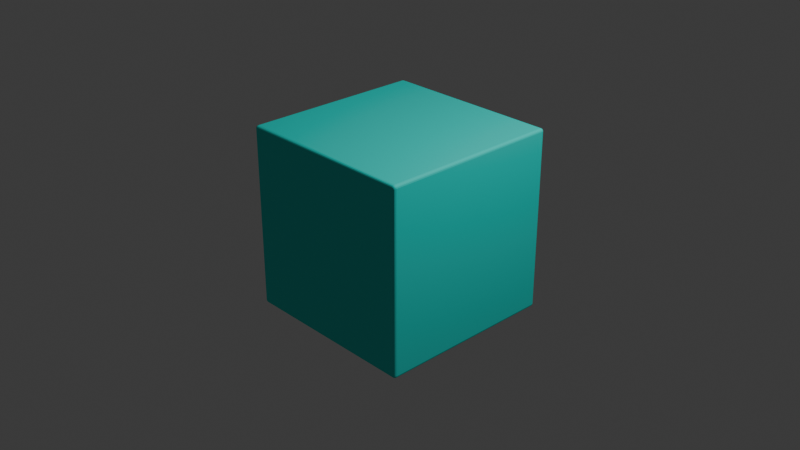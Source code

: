 # Source: Cube.blend  (saved by Blender 4.2.66; exported with 4.5.12 LTS)
import bpy
from mathutils import Matrix  # noqa: F401  (used for matrix-valued properties, if any)

bpy.ops.wm.read_factory_settings(use_empty=True)
scene = bpy.context.scene
scene.name = 'Scene'

# ---- collections
col_collection = bpy.data.collections.new('Collection'); scene.collection.children.link(col_collection)

# ---- materials (node trees are filled in below, after node groups)
mat_material = bpy.data.materials.new('Material')
mat_material.alpha_threshold = 0.0
mat_material.use_transparent_shadow = False
mat_material.roughness = 0.5
mat_material.line_color = (0.0, 0.0, 0.0, 1.0)

# ---- material node trees
mat_material.use_nodes = True; mat_material.node_tree.nodes.clear()
_N = mat_material.node_tree.nodes; _L = mat_material.node_tree.links
n0 = _N.new('ShaderNodeOutputMaterial'); n0.name = 'Material Output'; n0.location = (300, 300)
n1 = _N.new('ShaderNodeBsdfPrincipled'); n1.name = 'Principled BSDF'; n1.location = (10, 300)
n1.inputs[0].default_value = (0.0, 0.8009, 0.7049, 1.0)
n1.inputs[2].default_value = 0.7227
n1.inputs[3].default_value = 1.45
_L.new(n1.outputs[0], n0.inputs[0])
n0.is_active_output = True

# ---- world
world_world = bpy.data.worlds.new('World'); scene.world = world_world
world_world.use_nodes = True; world_world.node_tree.nodes.clear()
_N = world_world.node_tree.nodes; _L = world_world.node_tree.links
n0 = _N.new('ShaderNodeOutputWorld'); n0.name = 'World Output'; n0.location = (300, 300)
n1 = _N.new('ShaderNodeBackground'); n1.name = 'Background'; n1.location = (10, 300)
n1.inputs[0].default_value = (0.05088, 0.05088, 0.05088, 1.0)
_L.new(n1.outputs[0], n0.inputs[0])
n0.is_active_output = True
world_world.color = (0.05088, 0.05088, 0.05088)
world_world.sun_shadow_jitter_overblur = 0.0

# ---- cameras
cam_camera = bpy.data.cameras.new('Camera')
cam_camera.clip_end = 100.0
cam_camera.ortho_scale = 7.314

# ---- lights
light_light = bpy.data.lights.new('Light', 'POINT')
light_light.energy = 1000.0
light_light.shadow_soft_size = 0.1

# ---- meshes
me_cube = bpy.data.meshes.new('Cube')
me_cube.from_pydata([(0.9844, 0.9844, 0.9844), (0.9844, 0.9844, -0.9844), (0.9844, -0.9844, 0.9844), (0.9844, -0.9844, -0.9844), (-0.9844, 0.9844, 0.9844), (-0.9844, 0.9844, -0.9844), (-0.9844, -0.9844, 0.9844), (-0.9844, -0.9844, -0.9844), (-0.9887, -0.9668, -0.9887), (-0.9868, -0.9778, -0.9868), (-0.9668, 0.9887, -0.9887), (-0.9778, 0.9868, -0.9868), (0.9887, 0.9887, -0.9668), (0.9868, 0.9868, -0.9778), (-0.9887, -0.9887, 0.9668), (-0.9868, -0.9868, 0.9778), (0.9887, -0.9887, -0.9668), (0.9868, -0.9868, -0.9778), (-0.9887, 0.9887, -0.9668), (-0.9868, 0.9868, -0.9778), (-0.9668, -0.9887, 0.9887), (-0.9778, -0.9868, 0.9868), (0.9887, -0.9668, 0.9887), (0.9868, -0.9778, 0.9868), (0.9668, -0.9887, -0.9887), (0.9778, -0.9868, -0.9868), (-0.9887, 0.9668, 0.9887), (-0.9868, 0.9778, 0.9868), (0.9668, 0.9887, 0.9887), (0.9778, 0.9868, 0.9868), (0.9887, 0.9668, -0.9887), (0.9868, 0.9778, -0.9868), (-0.9868, 0.9778, -0.9868), (-0.9887, 0.9668, -0.9887), (0.9778, 0.9868, -0.9868), (0.9668, 0.9887, -0.9887), (0.9868, 0.9868, 0.9778), (0.9887, 0.9887, 0.9668), (-0.9868, -0.9868, -0.9778), (-0.9887, -0.9887, -0.9668), (0.9868, -0.9868, 0.9778), (0.9887, -0.9887, 0.9668), (-0.9868, 0.9868, 0.9778), (-0.9887, 0.9887, 0.9668), (0.9778, -0.9868, 0.9868), (0.9668, -0.9887, 0.9887), (0.9868, 0.9778, 0.9868), (0.9887, 0.9668, 0.9887), (-0.9778, -0.9868, -0.9868), (-0.9668, -0.9887, -0.9887), (-0.9868, -0.9778, 0.9868), (-0.9887, -0.9668, 0.9887), (-0.9778, 0.9868, 0.9868), (-0.9668, 0.9887, 0.9887), (0.9868, -0.9778, -0.9868), (0.9887, -0.9668, -0.9887), (-0.9673, -0.9673, 0.9974), (-0.9795, -0.967, 0.9945), (-0.967, -0.9795, 0.9945), (-0.9785, -0.9785, 0.9918), (-0.9673, -0.9974, 0.9673), (-0.967, -0.9945, 0.9795), (-0.9795, -0.9945, 0.967), (-0.9785, -0.9918, 0.9785), (-0.9974, 0.9673, 0.9673), (-0.9945, 0.967, 0.9795), (-0.9945, 0.9795, 0.967), (-0.9918, 0.9785, 0.9785), (0.9673, -0.9673, -0.9974), (0.9795, -0.967, -0.9945), (0.967, -0.9795, -0.9945), (0.9785, -0.9785, -0.9918), (0.9974, -0.9673, 0.9673), (0.9945, -0.967, 0.9795), (0.9945, -0.9795, 0.967), (0.9918, -0.9785, 0.9785), (0.9673, 0.9974, 0.9673), (0.967, 0.9945, 0.9795), (0.9795, 0.9945, 0.967), (0.9785, 0.9918, 0.9785), (0.967, 0.9945, -0.9795), (0.9673, 0.9974, -0.9673), (0.9785, 0.9918, -0.9785), (0.9795, 0.9945, -0.967), (-0.9785, 0.9918, -0.9785), (-0.9795, 0.9945, -0.967), (-0.967, 0.9945, -0.9795), (-0.9673, 0.9974, -0.9673), (-0.9795, 0.9945, 0.967), (-0.9785, 0.9918, 0.9785), (-0.9673, 0.9974, 0.9673), (-0.967, 0.9945, 0.9795), (0.9945, -0.967, -0.9795), (0.9974, -0.9673, -0.9673), (0.9918, -0.9785, -0.9785), (0.9945, -0.9795, -0.967), (0.9918, 0.9785, -0.9785), (0.9945, 0.9795, -0.967), (0.9945, 0.967, -0.9795), (0.9974, 0.9673, -0.9673), (0.9945, 0.9795, 0.967), (0.9918, 0.9785, 0.9785), (0.9974, 0.9673, 0.9673), (0.9945, 0.967, 0.9795), (-0.9795, -0.967, -0.9945), (-0.9673, -0.9673, -0.9974), (-0.9785, -0.9785, -0.9918), (-0.967, -0.9795, -0.9945), (-0.9785, 0.9785, -0.9918), (-0.967, 0.9795, -0.9945), (-0.9795, 0.967, -0.9945), (-0.9673, 0.9673, -0.9974), (0.967, 0.9795, -0.9945), (0.9785, 0.9785, -0.9918), (0.9673, 0.9673, -0.9974), (0.9795, 0.967, -0.9945), (-0.9945, 0.967, -0.9795), (-0.9974, 0.9673, -0.9673), (-0.9918, 0.9785, -0.9785), (-0.9945, 0.9795, -0.967), (-0.9918, -0.9785, -0.9785), (-0.9945, -0.9795, -0.967), (-0.9945, -0.967, -0.9795), (-0.9974, -0.9673, -0.9673), (-0.9945, -0.9795, 0.967), (-0.9918, -0.9785, 0.9785), (-0.9974, -0.9673, 0.9673), (-0.9945, -0.967, 0.9795), (-0.967, -0.9945, -0.9795), (-0.9673, -0.9974, -0.9673), (-0.9785, -0.9918, -0.9785), (-0.9795, -0.9945, -0.967), (0.9785, -0.9918, -0.9785), (0.9795, -0.9945, -0.967), (0.967, -0.9945, -0.9795), (0.9673, -0.9974, -0.9673), (0.9795, -0.9945, 0.967), (0.9785, -0.9918, 0.9785), (0.9673, -0.9974, 0.9673), (0.967, -0.9945, 0.9795), (0.9795, -0.967, 0.9945), (0.9673, -0.9673, 0.9974), (0.9785, -0.9785, 0.9918), (0.967, -0.9795, 0.9945), (0.9785, 0.9785, 0.9918), (0.967, 0.9795, 0.9945), (0.9795, 0.967, 0.9945), (0.9673, 0.9673, 0.9974), (-0.967, 0.9795, 0.9945), (-0.9785, 0.9785, 0.9918), (-0.9673, 0.9673, 0.9974), (-0.9795, 0.967, 0.9945)], [], [(87, 90, 76, 81), (72, 73, 75, 74), (71, 54, 3, 25), (145, 28, 53, 148), (141, 56, 58, 143), (56, 57, 59, 58), (14, 124, 121, 39), (1, 13, 96, 31), (81, 83, 82, 80), (2, 44, 137, 40), (60, 61, 63, 62), (95, 74, 41, 16), (106, 48, 7, 9), (117, 116, 122, 123), (64, 65, 67, 66), (98, 92, 55, 30), (79, 29, 0, 36), (66, 43, 18, 119), (103, 73, 72, 102), (68, 69, 71, 70), (0, 46, 101, 36), (110, 104, 8, 33), (61, 20, 21, 63), (69, 55, 54, 71), (73, 22, 23, 75), (115, 69, 68, 114), (44, 45, 139, 137), (19, 18, 85, 84), (52, 53, 91, 89), (27, 26, 151, 149), (36, 101, 100, 37), (81, 80, 86, 87), (131, 39, 38, 130), (116, 118, 32, 33), (5, 11, 108, 32), (57, 51, 50, 59), (66, 67, 42, 43), (141, 147, 150, 56), (72, 74, 95, 93), (1, 31, 113, 34), (89, 91, 90, 88), (7, 38, 120, 9), (136, 133, 16, 41), (11, 84, 86, 10), (83, 12, 13, 82), (133, 136, 138, 135), (101, 103, 102, 100), (130, 38, 7, 48), (47, 22, 73, 103), (92, 94, 54, 55), (147, 145, 148, 150), (117, 119, 118, 116), (82, 13, 1, 34), (55, 69, 115, 30), (31, 96, 98, 30), (141, 143, 142, 140), (139, 61, 60, 138), (67, 27, 4, 42), (12, 37, 100, 97), (13, 12, 97, 96), (128, 134, 135, 129), (105, 107, 106, 104), (107, 105, 68, 70), (20, 45, 143, 58), (59, 50, 6, 21), (46, 47, 103, 101), (151, 57, 56, 150), (147, 141, 140, 146), (123, 126, 64, 117), (125, 127, 126, 124), (93, 92, 98, 99), (4, 52, 89, 42), (10, 35, 112, 109), (76, 77, 79, 78), (146, 140, 22, 47), (96, 97, 99, 98), (118, 19, 5, 32), (18, 43, 88, 85), (120, 121, 123, 122), (4, 27, 149, 52), (34, 113, 112, 35), (31, 30, 115, 113), (137, 139, 138, 136), (117, 64, 66, 119), (129, 60, 62, 131), (63, 21, 6, 15), (26, 51, 57, 151), (58, 59, 21, 20), (84, 85, 87, 86), (129, 135, 138, 60), (94, 17, 3, 54), (9, 120, 122, 8), (121, 124, 126, 123), (132, 133, 135, 134), (50, 51, 127, 125), (139, 45, 20, 61), (93, 95, 94, 92), (39, 131, 62, 14), (0, 29, 144, 46), (108, 109, 111, 110), (17, 16, 133, 132), (5, 19, 84, 11), (70, 24, 49, 107), (85, 88, 90, 87), (111, 114, 68, 105), (83, 78, 37, 12), (149, 151, 150, 148), (116, 33, 8, 122), (75, 23, 2, 40), (97, 100, 102, 99), (129, 131, 130, 128), (65, 64, 126, 127), (128, 49, 24, 134), (3, 17, 132, 25), (143, 45, 44, 142), (10, 86, 80, 35), (113, 115, 114, 112), (77, 76, 90, 91), (142, 44, 2, 23), (26, 65, 127, 51), (140, 142, 23, 22), (105, 104, 110, 111), (144, 145, 147, 146), (93, 99, 102, 72), (6, 50, 125, 15), (28, 77, 91, 53), (76, 78, 83, 81), (46, 144, 146, 47), (104, 106, 9, 8), (80, 82, 34, 35), (95, 16, 17, 94), (15, 125, 124, 14), (70, 71, 25, 24), (111, 109, 112, 114), (107, 49, 48, 106), (11, 10, 109, 108), (119, 18, 19, 118), (62, 63, 15, 14), (78, 79, 36, 37), (42, 89, 88, 43), (40, 137, 136, 41), (77, 28, 29, 79), (65, 26, 27, 67), (74, 75, 40, 41), (128, 130, 48, 49), (38, 39, 121, 120), (29, 28, 145, 144), (25, 132, 134, 24), (32, 108, 110, 33), (52, 149, 148, 53)])
_uv = me_cube.uv_layers.new(name='UVMap')
_uv.uv.foreach_set('vector', [0.3789, 0.2539, 0.6211, 0.2539, 0.6211, 0.4961, 0.3789, 0.4961, 0.6211, 0.7461, 0.623, 0.7461, 0.623, 0.748, 0.6211, 0.748, 0.373, 0.748, 0.375, 0.748, 0.375, 0.75, 0.373, 0.75, 0.6289, 0.502, 0.6289, 0.5, 0.8711, 0.5, 0.8711, 0.502, 0.6289, 0.7461, 0.8711, 0.7461, 0.8711, 0.748, 0.6289, 0.748, 0.8711, 0.7461, 0.873, 0.7461, 0.873, 0.748, 0.8711, 0.748, 0.6211, 0.0, 0.6211, 0.001953, 0.3789, 0.001953, 0.3789, 0.0, 0.375, 0.5, 0.377, 0.5, 0.377, 0.502, 0.375, 0.502, 0.3789, 0.4961, 0.3789, 0.498, 0.377, 0.498, 0.377, 0.4961, 0.625, 0.75, 0.625, 0.752, 0.623, 0.752, 0.623, 0.75, 0.6211, 0.9961, 0.623, 0.9961, 0.623, 0.998, 0.6211, 0.998, 0.3789, 0.748, 0.6211, 0.748, 0.6211, 0.75, 0.3789, 0.75, 0.127, 0.748, 0.127, 0.75, 0.125, 0.75, 0.125, 0.748, 0.3789, 0.2461, 0.377, 0.2461, 0.377, 0.003906, 0.3789, 0.003906, 0.6211, 0.2461, 0.623, 0.2461, 0.623, 0.248, 0.6211, 0.248, 0.377, 0.5039, 0.377, 0.7461, 0.375, 0.7461, 0.375, 0.5039, 0.623, 0.498, 0.625, 0.498, 0.625, 0.5, 0.623, 0.5, 0.6211, 0.248, 0.6211, 0.25, 0.3789, 0.25, 0.3789, 0.248, 0.623, 0.5039, 0.623, 0.7461, 0.6211, 0.7461, 0.6211, 0.5039, 0.3711, 0.7461, 0.373, 0.7461, 0.373, 0.748, 0.3711, 0.748, 0.625, 0.5, 0.625, 0.502, 0.623, 0.502, 0.623, 0.5, 0.127, 0.5039, 0.127, 0.7461, 0.125, 0.7461, 0.125, 0.5039, 0.623, 0.9961, 0.625, 0.9961, 0.625, 0.998, 0.623, 0.998, 0.373, 0.7461, 0.375, 0.7461, 0.375, 0.748, 0.373, 0.748, 0.623, 0.7461, 0.625, 0.7461, 0.625, 0.748, 0.623, 0.748, 0.373, 0.5039, 0.373, 0.7461, 0.3711, 0.7461, 0.3711, 0.5039, 0.625, 0.752, 0.625, 0.7539, 0.623, 0.7539, 0.623, 0.752, 0.377, 0.25, 0.3789, 0.25, 0.3789, 0.252, 0.377, 0.252, 0.625, 0.252, 0.625, 0.2539, 0.623, 0.2539, 0.623, 0.252, 0.875, 0.502, 0.875, 0.5039, 0.873, 0.5039, 0.873, 0.502, 0.623, 0.5, 0.623, 0.502, 0.6211, 0.502, 0.6211, 0.5, 0.3789, 0.4961, 0.377, 0.4961, 0.377, 0.2539, 0.3789, 0.2539, 0.3789, 0.998, 0.3789, 1.0, 0.377, 1.0, 0.377, 0.998, 0.377, 0.2461, 0.377, 0.248, 0.375, 0.248, 0.375, 0.2461, 0.125, 0.5, 0.127, 0.5, 0.127, 0.502, 0.125, 0.502, 0.873, 0.7461, 0.875, 0.7461, 0.875, 0.748, 0.873, 0.748, 0.6211, 0.248, 0.623, 0.248, 0.623, 0.25, 0.6211, 0.25, 0.6289, 0.7461, 0.6289, 0.5039, 0.8711, 0.5039, 0.8711, 0.7461, 0.6211, 0.7461, 0.6211, 0.748, 0.3789, 0.748, 0.3789, 0.7461, 0.375, 0.5, 0.375, 0.502, 0.373, 0.502, 0.373, 0.5, 0.623, 0.252, 0.623, 0.2539, 0.6211, 0.2539, 0.6211, 0.252, 0.375, 0.0, 0.377, 0.0, 0.377, 0.001953, 0.375, 0.001953, 0.6211, 0.752, 0.3789, 0.752, 0.3789, 0.75, 0.6211, 0.75, 0.375, 0.252, 0.377, 0.252, 0.377, 0.2539, 0.375, 0.2539, 0.3789, 0.498, 0.3789, 0.5, 0.377, 0.5, 0.377, 0.498, 0.3789, 0.752, 0.6211, 0.752, 0.6211, 0.7539, 0.3789, 0.7539, 0.623, 0.502, 0.623, 0.5039, 0.6211, 0.5039, 0.6211, 0.502, 0.377, 0.998, 0.377, 1.0, 0.375, 1.0, 0.375, 0.998, 0.625, 0.5039, 0.625, 0.7461, 0.623, 0.7461, 0.623, 0.5039, 0.377, 0.7461, 0.377, 0.748, 0.375, 0.748, 0.375, 0.7461, 0.6289, 0.5039, 0.6289, 0.502, 0.8711, 0.502, 0.8711, 0.5039, 0.3789, 0.2461, 0.3789, 0.248, 0.377, 0.248, 0.377, 0.2461, 0.377, 0.498, 0.377, 0.5, 0.375, 0.5, 0.375, 0.498, 0.375, 0.7461, 0.373, 0.7461, 0.373, 0.5039, 0.375, 0.5039, 0.375, 0.502, 0.377, 0.502, 0.377, 0.5039, 0.375, 0.5039, 0.6289, 0.7461, 0.6289, 0.748, 0.627, 0.748, 0.627, 0.7461, 0.623, 0.7539, 0.623, 0.9961, 0.6211, 0.9961, 0.6211, 0.7539, 0.623, 0.248, 0.625, 0.248, 0.625, 0.25, 0.623, 0.25, 0.3789, 0.5, 0.6211, 0.5, 0.6211, 0.502, 0.3789, 0.502, 0.377, 0.5, 0.3789, 0.5, 0.3789, 0.502, 0.377, 0.502, 0.377, 0.9961, 0.377, 0.7539, 0.3789, 0.7539, 0.3789, 0.9961, 0.1289, 0.7461, 0.1289, 0.748, 0.127, 0.748, 0.127, 0.7461, 0.1289, 0.748, 0.1289, 0.7461, 0.3711, 0.7461, 0.3711, 0.748, 0.8711, 0.75, 0.6289, 0.75, 0.6289, 0.748, 0.8711, 0.748, 0.873, 0.748, 0.875, 0.748, 0.875, 0.75, 0.873, 0.75, 0.625, 0.502, 0.625, 0.5039, 0.623, 0.5039, 0.623, 0.502, 0.873, 0.5039, 0.873, 0.7461, 0.8711, 0.7461, 0.8711, 0.5039, 0.6289, 0.5039, 0.6289, 0.7461, 0.627, 0.7461, 0.627, 0.5039, 0.3789, 0.003906, 0.6211, 0.003906, 0.6211, 0.2461, 0.3789, 0.2461, 0.623, 0.001953, 0.623, 0.003906, 0.6211, 0.003906, 0.6211, 0.001953, 0.3789, 0.7461, 0.377, 0.7461, 0.377, 0.5039, 0.3789, 0.5039, 0.625, 0.25, 0.625, 0.252, 0.623, 0.252, 0.623, 0.25, 0.1289, 0.5, 0.3711, 0.5, 0.3711, 0.502, 0.1289, 0.502, 0.6211, 0.4961, 0.623, 0.4961, 0.623, 0.498, 0.6211, 0.498, 0.627, 0.5039, 0.627, 0.7461, 0.625, 0.7461, 0.625, 0.5039, 0.377, 0.502, 0.3789, 0.502, 0.3789, 0.5039, 0.377, 0.5039, 0.377, 0.248, 0.377, 0.25, 0.375, 0.25, 0.375, 0.248, 0.3789, 0.25, 0.6211, 0.25, 0.6211, 0.252, 0.3789, 0.252, 0.377, 0.001953, 0.3789, 0.001953, 0.3789, 0.003906, 0.377, 0.003906, 0.875, 0.5, 0.875, 0.502, 0.873, 0.502, 0.873, 0.5, 0.373, 0.5, 0.373, 0.502, 0.3711, 0.502, 0.3711, 0.5, 0.375, 0.502, 0.375, 0.5039, 0.373, 0.5039, 0.373, 0.502, 0.623, 0.752, 0.623, 0.7539, 0.6211, 0.7539, 0.6211, 0.752, 0.3789, 0.2461, 0.6211, 0.2461, 0.6211, 0.248, 0.3789, 0.248, 0.3789, 0.9961, 0.6211, 0.9961, 0.6211, 0.998, 0.3789, 0.998, 0.623, 0.998, 0.625, 0.998, 0.625, 1.0, 0.623, 1.0, 0.875, 0.5039, 0.875, 0.7461, 0.873, 0.7461, 0.873, 0.5039, 0.8711, 0.748, 0.873, 0.748, 0.873, 0.75, 0.8711, 0.75, 0.377, 0.252, 0.3789, 0.252, 0.3789, 0.2539, 0.377, 0.2539, 0.3789, 0.9961, 0.3789, 0.7539, 0.6211, 0.7539, 0.6211, 0.9961, 0.377, 0.748, 0.377, 0.75, 0.375, 0.75, 0.375, 0.748, 0.375, 0.001953, 0.377, 0.001953, 0.377, 0.003906, 0.375, 0.003906, 0.3789, 0.001953, 0.6211, 0.001953, 0.6211, 0.003906, 0.3789, 0.003906, 0.377, 0.752, 0.3789, 0.752, 0.3789, 0.7539, 0.377, 0.7539, 0.625, 0.001953, 0.625, 0.003906, 0.623, 0.003906, 0.623, 0.001953, 0.623, 0.7539, 0.625, 0.7539, 0.625, 0.9961, 0.623, 0.9961, 0.3789, 0.7461, 0.3789, 0.748, 0.377, 0.748, 0.377, 0.7461, 0.3789, 1.0, 0.3789, 0.998, 0.6211, 0.998, 0.6211, 1.0, 0.625, 0.5, 0.627, 0.5, 0.627, 0.502, 0.625, 0.502, 0.127, 0.502, 0.1289, 0.502, 0.1289, 0.5039, 0.127, 0.5039, 0.377, 0.75, 0.3789, 0.75, 0.3789, 0.752, 0.377, 0.752, 0.375, 0.25, 0.377, 0.25, 0.377, 0.252, 0.375, 0.252, 0.3711, 0.748, 0.3711, 0.75, 0.1289, 0.75, 0.1289, 0.748, 0.3789, 0.252, 0.6211, 0.252, 0.6211, 0.2539, 0.3789, 0.2539, 0.1289, 0.5039, 0.3711, 0.5039, 0.3711, 0.7461, 0.1289, 0.7461, 0.3789, 0.498, 0.6211, 0.498, 0.6211, 0.5, 0.3789, 0.5, 0.873, 0.502, 0.873, 0.5039, 0.8711, 0.5039, 0.8711, 0.502, 0.377, 0.2461, 0.375, 0.2461, 0.375, 0.003906, 0.377, 0.003906, 0.623, 0.748, 0.625, 0.748, 0.625, 0.75, 0.623, 0.75, 0.3789, 0.502, 0.6211, 0.502, 0.6211, 0.5039, 0.3789, 0.5039, 0.3789, 0.9961, 0.3789, 0.998, 0.377, 0.998, 0.377, 0.9961, 0.623, 0.2461, 0.6211, 0.2461, 0.6211, 0.003906, 0.623, 0.003906, 0.377, 0.9961, 0.375, 0.9961, 0.375, 0.7539, 0.377, 0.7539, 0.375, 0.75, 0.377, 0.75, 0.377, 0.752, 0.375, 0.752, 0.6289, 0.748, 0.6289, 0.75, 0.627, 0.75, 0.627, 0.748, 0.375, 0.2539, 0.377, 0.2539, 0.377, 0.4961, 0.375, 0.4961, 0.373, 0.502, 0.373, 0.5039, 0.3711, 0.5039, 0.3711, 0.502, 0.623, 0.4961, 0.6211, 0.4961, 0.6211, 0.2539, 0.623, 0.2539, 0.627, 0.748, 0.627, 0.75, 0.625, 0.75, 0.625, 0.748, 0.625, 0.2461, 0.623, 0.2461, 0.623, 0.003906, 0.625, 0.003906, 0.627, 0.7461, 0.627, 0.748, 0.625, 0.748, 0.625, 0.7461, 0.1289, 0.7461, 0.127, 0.7461, 0.127, 0.5039, 0.1289, 0.5039, 0.627, 0.502, 0.6289, 0.502, 0.6289, 0.5039, 0.627, 0.5039, 0.3789, 0.7461, 0.3789, 0.5039, 0.6211, 0.5039, 0.6211, 0.7461, 0.625, 0.0, 0.625, 0.001953, 0.623, 0.001953, 0.623, 0.0, 0.625, 0.4961, 0.623, 0.4961, 0.623, 0.2539, 0.625, 0.2539, 0.6211, 0.4961, 0.6211, 0.498, 0.3789, 0.498, 0.3789, 0.4961, 0.625, 0.502, 0.627, 0.502, 0.627, 0.5039, 0.625, 0.5039, 0.127, 0.7461, 0.127, 0.748, 0.125, 0.748, 0.125, 0.7461, 0.377, 0.4961, 0.377, 0.498, 0.375, 0.498, 0.375, 0.4961, 0.3789, 0.748, 0.3789, 0.75, 0.377, 0.75, 0.377, 0.748, 0.623, 0.0, 0.623, 0.001953, 0.6211, 0.001953, 0.6211, 0.0, 0.3711, 0.748, 0.373, 0.748, 0.373, 0.75, 0.3711, 0.75, 0.1289, 0.5039, 0.1289, 0.502, 0.3711, 0.502, 0.3711, 0.5039, 0.1289, 0.748, 0.1289, 0.75, 0.127, 0.75, 0.127, 0.748, 0.127, 0.5, 0.1289, 0.5, 0.1289, 0.502, 0.127, 0.502, 0.3789, 0.248, 0.3789, 0.25, 0.377, 0.25, 0.377, 0.248, 0.6211, 0.998, 0.623, 0.998, 0.623, 1.0, 0.6211, 1.0, 0.6211, 0.498, 0.623, 0.498, 0.623, 0.5, 0.6211, 0.5, 0.623, 0.25, 0.623, 0.252, 0.6211, 0.252, 0.6211, 0.25, 0.623, 0.75, 0.623, 0.752, 0.6211, 0.752, 0.6211, 0.75, 0.623, 0.4961, 0.625, 0.4961, 0.625, 0.498, 0.623, 0.498, 0.623, 0.2461, 0.625, 0.2461, 0.625, 0.248, 0.623, 0.248, 0.6211, 0.748, 0.623, 0.748, 0.623, 0.75, 0.6211, 0.75, 0.377, 0.9961, 0.377, 0.998, 0.375, 0.998, 0.375, 0.9961, 0.377, 0.0, 0.3789, 0.0, 0.3789, 0.001953, 0.377, 0.001953, 0.627, 0.5, 0.6289, 0.5, 0.6289, 0.502, 0.627, 0.502, 0.375, 0.752, 0.377, 0.752, 0.377, 0.7539, 0.375, 0.7539, 0.125, 0.502, 0.127, 0.502, 0.127, 0.5039, 0.125, 0.5039, 0.873, 0.5, 0.873, 0.502, 0.8711, 0.502, 0.8711, 0.5])
me_cube.materials.append(mat_material)
me_cube.use_mirror_vertex_groups = False
me_cube.update()

# ---- objects
ob_cube = bpy.data.objects.new('Cube', me_cube)
ob_light = bpy.data.objects.new('Light', light_light)
ob_camera = bpy.data.objects.new('Camera', cam_camera)

# ---- transforms, parenting, visibility, modifiers, constraints
ob_cube.location = (0.0, 0.0, 0.0)
ob_cube.lock_rotations_4d = False
ob_cube.empty_display_type = 'ARROWS'
ob_cube.lineart.crease_threshold = 0.0
ob_light.location = (4.076, 1.005, 5.904)
ob_light.rotation_euler = (0.6503, 0.05522, 1.866)
ob_light.lock_rotations_4d = False
ob_light.empty_display_type = 'ARROWS'
ob_light.color = (0.0, 0.0, 0.0, 0.0)
ob_light.lineart.crease_threshold = 0.0
ob_camera.location = (7.359, -6.926, 4.958)
ob_camera.rotation_euler = (1.109, 0.0, 0.8149)
ob_camera.lock_rotations_4d = False
ob_camera.empty_display_type = 'ARROWS'
ob_camera.color = (0.0, 0.0, 0.0, 0.0)
ob_camera.display_type = 'WIRE'
ob_camera.lineart.crease_threshold = 0.0

# ---- collection membership
col_collection.objects.link(ob_cube)
col_collection.objects.link(ob_light)
col_collection.objects.link(ob_camera)

# ---- scene / render settings (as saved in the file)
scene.camera = ob_camera
scene.frame_start = 1; scene.frame_end = 250; scene.frame_set(1)
scene.render.engine = 'BLENDER_EEVEE_NEXT'
bpy.context.view_layer.update()
